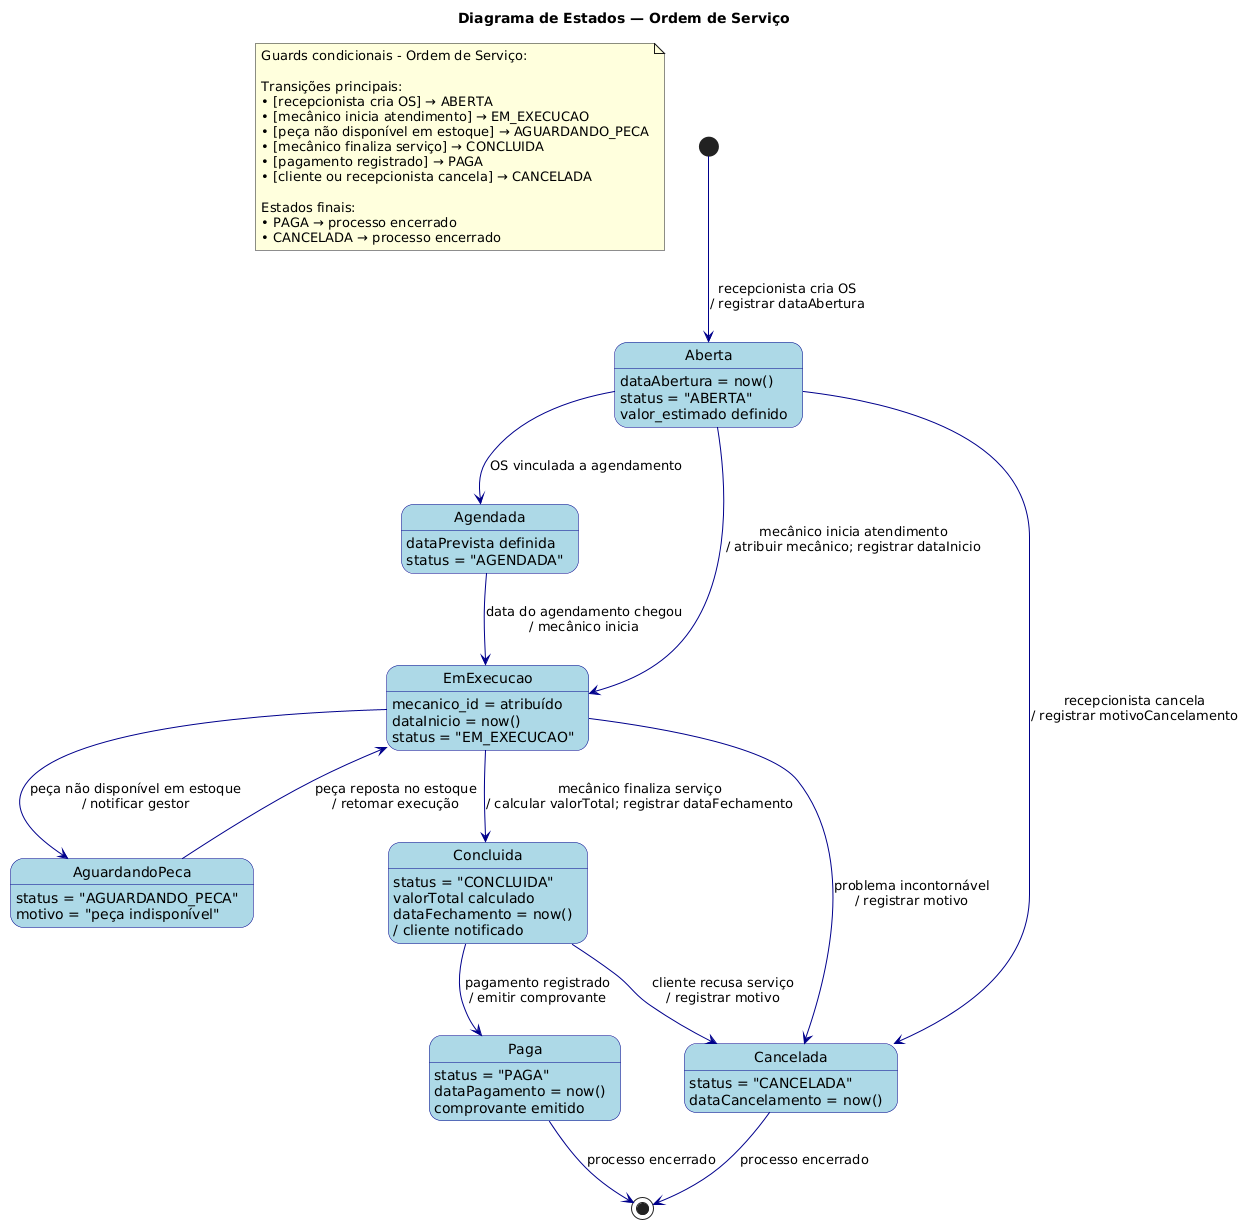

The diagram above was rendered by PlantUML. Its source (embedded in the PNG):
@startuml
title Diagrama de Estados — Ordem de Serviço

skinparam state {
  BackgroundColor LightBlue
  BorderColor DarkBlue
  ArrowColor DarkBlue
}

note "Guards condicionais - Ordem de Serviço:\n\nTransições principais:\n• [recepcionista cria OS] → ABERTA\n• [mecânico inicia atendimento] → EM_EXECUCAO\n• [peça não disponível em estoque] → AGUARDANDO_PECA\n• [mecânico finaliza serviço] → CONCLUIDA\n• [pagamento registrado] → PAGA\n• [cliente ou recepcionista cancela] → CANCELADA\n\nEstados finais:\n• PAGA → processo encerrado\n• CANCELADA → processo encerrado" as N1

[*] --> Aberta : recepcionista cria OS\n/ registrar dataAbertura

Aberta : dataAbertura = now()\nstatus = "ABERTA"\nvalor_estimado definido

Aberta --> EmExecucao : mecânico inicia atendimento\n/ atribuir mecânico; registrar dataInicio
Aberta --> Cancelada : recepcionista cancela\n/ registrar motivoCancelamento
Aberta --> Agendada : OS vinculada a agendamento

state Agendada {
  Agendada : dataPrevista definida\nstatus = "AGENDADA"
}

Agendada --> EmExecucao : data do agendamento chegou\n/ mecânico inicia

EmExecucao : mecanico_id = atribuído\ndataInicio = now()\nstatus = "EM_EXECUCAO"

EmExecucao --> AguardandoPeca : peça não disponível em estoque\n/ notificar gestor
EmExecucao --> Concluida : mecânico finaliza serviço\n/ calcular valorTotal; registrar dataFechamento
EmExecucao --> Cancelada : problema incontornável\n/ registrar motivo

AguardandoPeca : status = "AGUARDANDO_PECA"\nmotivo = "peça indisponível"

AguardandoPeca --> EmExecucao : peça reposta no estoque\n/ retomar execução

Concluida : status = "CONCLUIDA"\nvalorTotal calculado\ndataFechamento = now()\n/ cliente notificado

Concluida --> Paga : pagamento registrado\n/ emitir comprovante
Concluida --> Cancelada : cliente recusa serviço\n/ registrar motivo

Paga : status = "PAGA"\ndataPagamento = now()\ncomprovante emitido

Cancelada : status = "CANCELADA"\ndataCancelamento = now()

Paga --> [*] : processo encerrado
Cancelada --> [*] : processo encerrado
@enduml